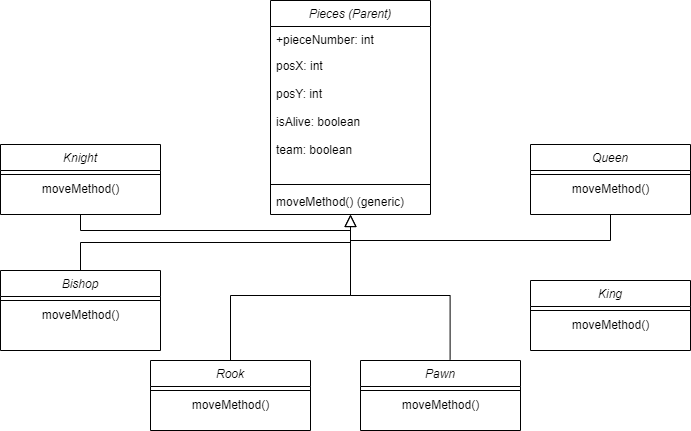

The diagram above was exported from draw.io. Its source (the exported page's mxGraphModel, read from the mxfile embedded in the PNG):
<mxGraphModel dx="1038" dy="548" grid="1" gridSize="10" guides="1" tooltips="1" connect="1" arrows="1" fold="1" page="1" pageScale="1" pageWidth="827" pageHeight="1169" math="0" shadow="0">
  <root>
    <mxCell id="WIyWlLk6GJQsqaUBKTNV-0" />
    <mxCell id="WIyWlLk6GJQsqaUBKTNV-1" parent="WIyWlLk6GJQsqaUBKTNV-0" />
    <mxCell id="zkfFHV4jXpPFQw0GAbJ--0" value="Pieces (Parent)" style="swimlane;fontStyle=2;align=center;verticalAlign=top;childLayout=stackLayout;horizontal=1;startSize=26;horizontalStack=0;resizeParent=1;resizeLast=0;collapsible=1;marginBottom=0;rounded=0;shadow=0;strokeWidth=1;" parent="WIyWlLk6GJQsqaUBKTNV-1" vertex="1">
      <mxGeometry x="360" y="30" width="160" height="214" as="geometry">
        <mxRectangle x="230" y="140" width="160" height="26" as="alternateBounds" />
      </mxGeometry>
    </mxCell>
    <mxCell id="zkfFHV4jXpPFQw0GAbJ--1" value="+pieceNumber: int" style="text;align=left;verticalAlign=top;spacingLeft=4;spacingRight=4;overflow=hidden;rotatable=0;points=[[0,0.5],[1,0.5]];portConstraint=eastwest;" parent="zkfFHV4jXpPFQw0GAbJ--0" vertex="1">
      <mxGeometry y="26" width="160" height="26" as="geometry" />
    </mxCell>
    <mxCell id="zkfFHV4jXpPFQw0GAbJ--3" value="posX: int&#10;&#10;posY: int&#10;&#10;isAlive: boolean&#10;&#10;team: boolean" style="text;align=left;verticalAlign=top;spacingLeft=4;spacingRight=4;overflow=hidden;rotatable=0;points=[[0,0.5],[1,0.5]];portConstraint=eastwest;rounded=0;shadow=0;html=0;" parent="zkfFHV4jXpPFQw0GAbJ--0" vertex="1">
      <mxGeometry y="52" width="160" height="128" as="geometry" />
    </mxCell>
    <mxCell id="zkfFHV4jXpPFQw0GAbJ--4" value="" style="line;html=1;strokeWidth=1;align=left;verticalAlign=middle;spacingTop=-1;spacingLeft=3;spacingRight=3;rotatable=0;labelPosition=right;points=[];portConstraint=eastwest;" parent="zkfFHV4jXpPFQw0GAbJ--0" vertex="1">
      <mxGeometry y="180" width="160" height="8" as="geometry" />
    </mxCell>
    <mxCell id="zkfFHV4jXpPFQw0GAbJ--5" value="moveMethod() (generic)" style="text;align=left;verticalAlign=top;spacingLeft=4;spacingRight=4;overflow=hidden;rotatable=0;points=[[0,0.5],[1,0.5]];portConstraint=eastwest;" parent="zkfFHV4jXpPFQw0GAbJ--0" vertex="1">
      <mxGeometry y="188" width="160" height="26" as="geometry" />
    </mxCell>
    <mxCell id="zkfFHV4jXpPFQw0GAbJ--12" value="" style="endArrow=block;endSize=10;endFill=0;shadow=0;strokeWidth=1;rounded=0;edgeStyle=elbowEdgeStyle;elbow=vertical;exitX=0.5;exitY=1;exitDx=0;exitDy=0;" parent="WIyWlLk6GJQsqaUBKTNV-1" source="mA5fjdvrGWNQiHXYQ77l-17" target="zkfFHV4jXpPFQw0GAbJ--0" edge="1">
      <mxGeometry width="160" relative="1" as="geometry">
        <mxPoint x="210" y="182.16666666666674" as="sourcePoint" />
        <mxPoint x="200" y="203" as="targetPoint" />
        <Array as="points">
          <mxPoint x="330" y="260" />
        </Array>
      </mxGeometry>
    </mxCell>
    <mxCell id="zkfFHV4jXpPFQw0GAbJ--13" value="Bishop" style="swimlane;fontStyle=2;align=center;verticalAlign=top;childLayout=stackLayout;horizontal=1;startSize=26;horizontalStack=0;resizeParent=1;resizeLast=0;collapsible=1;marginBottom=0;rounded=0;shadow=0;strokeWidth=1;" parent="WIyWlLk6GJQsqaUBKTNV-1" vertex="1">
      <mxGeometry x="90" y="300" width="160" height="80" as="geometry">
        <mxRectangle x="340" y="380" width="170" height="26" as="alternateBounds" />
      </mxGeometry>
    </mxCell>
    <mxCell id="zkfFHV4jXpPFQw0GAbJ--15" value="" style="line;html=1;strokeWidth=1;align=left;verticalAlign=middle;spacingTop=-1;spacingLeft=3;spacingRight=3;rotatable=0;labelPosition=right;points=[];portConstraint=eastwest;" parent="zkfFHV4jXpPFQw0GAbJ--13" vertex="1">
      <mxGeometry y="26" width="160" height="8" as="geometry" />
    </mxCell>
    <mxCell id="mA5fjdvrGWNQiHXYQ77l-3" value="moveMethod()" style="text;html=1;align=center;verticalAlign=middle;resizable=0;points=[];autosize=1;" vertex="1" parent="zkfFHV4jXpPFQw0GAbJ--13">
      <mxGeometry y="34" width="160" height="20" as="geometry" />
    </mxCell>
    <mxCell id="zkfFHV4jXpPFQw0GAbJ--16" value="" style="endArrow=block;endSize=10;endFill=0;shadow=0;strokeWidth=1;rounded=0;edgeStyle=elbowEdgeStyle;elbow=vertical;" parent="WIyWlLk6GJQsqaUBKTNV-1" source="zkfFHV4jXpPFQw0GAbJ--13" target="zkfFHV4jXpPFQw0GAbJ--0" edge="1">
      <mxGeometry width="160" relative="1" as="geometry">
        <mxPoint x="210" y="373" as="sourcePoint" />
        <mxPoint x="310" y="271" as="targetPoint" />
      </mxGeometry>
    </mxCell>
    <mxCell id="30hrKufsCKsSddFwFP2m-1" value="Rook" style="swimlane;fontStyle=2;align=center;verticalAlign=top;childLayout=stackLayout;horizontal=1;startSize=26;horizontalStack=0;resizeParent=1;resizeLast=0;collapsible=1;marginBottom=0;rounded=0;shadow=0;strokeWidth=1;" parent="WIyWlLk6GJQsqaUBKTNV-1" vertex="1">
      <mxGeometry x="240" y="390" width="160" height="70" as="geometry">
        <mxRectangle x="340" y="380" width="170" height="26" as="alternateBounds" />
      </mxGeometry>
    </mxCell>
    <mxCell id="30hrKufsCKsSddFwFP2m-3" value="" style="line;html=1;strokeWidth=1;align=left;verticalAlign=middle;spacingTop=-1;spacingLeft=3;spacingRight=3;rotatable=0;labelPosition=right;points=[];portConstraint=eastwest;" parent="30hrKufsCKsSddFwFP2m-1" vertex="1">
      <mxGeometry y="26" width="160" height="8" as="geometry" />
    </mxCell>
    <mxCell id="mA5fjdvrGWNQiHXYQ77l-2" value="moveMethod()" style="text;html=1;align=center;verticalAlign=middle;resizable=0;points=[];autosize=1;" vertex="1" parent="30hrKufsCKsSddFwFP2m-1">
      <mxGeometry y="34" width="160" height="20" as="geometry" />
    </mxCell>
    <mxCell id="30hrKufsCKsSddFwFP2m-4" value="Pawn" style="swimlane;fontStyle=2;align=center;verticalAlign=top;childLayout=stackLayout;horizontal=1;startSize=26;horizontalStack=0;resizeParent=1;resizeLast=0;collapsible=1;marginBottom=0;rounded=0;shadow=0;strokeWidth=1;" parent="WIyWlLk6GJQsqaUBKTNV-1" vertex="1">
      <mxGeometry x="450" y="390" width="160" height="70" as="geometry">
        <mxRectangle x="340" y="380" width="170" height="26" as="alternateBounds" />
      </mxGeometry>
    </mxCell>
    <mxCell id="30hrKufsCKsSddFwFP2m-6" value="" style="line;html=1;strokeWidth=1;align=left;verticalAlign=middle;spacingTop=-1;spacingLeft=3;spacingRight=3;rotatable=0;labelPosition=right;points=[];portConstraint=eastwest;" parent="30hrKufsCKsSddFwFP2m-4" vertex="1">
      <mxGeometry y="26" width="160" height="8" as="geometry" />
    </mxCell>
    <mxCell id="mA5fjdvrGWNQiHXYQ77l-5" value="moveMethod()" style="text;html=1;align=center;verticalAlign=middle;resizable=0;points=[];autosize=1;" vertex="1" parent="30hrKufsCKsSddFwFP2m-4">
      <mxGeometry y="34" width="160" height="20" as="geometry" />
    </mxCell>
    <mxCell id="30hrKufsCKsSddFwFP2m-18" value="" style="endArrow=none;html=1;exitX=0.56;exitY=-0.014;exitDx=0;exitDy=0;exitPerimeter=0;edgeStyle=elbowEdgeStyle;elbow=vertical;rounded=0;" parent="WIyWlLk6GJQsqaUBKTNV-1" source="30hrKufsCKsSddFwFP2m-4" edge="1">
      <mxGeometry width="50" height="50" relative="1" as="geometry">
        <mxPoint x="390" y="310" as="sourcePoint" />
        <mxPoint x="440" y="260" as="targetPoint" />
      </mxGeometry>
    </mxCell>
    <mxCell id="30hrKufsCKsSddFwFP2m-19" value="" style="endArrow=none;html=1;edgeStyle=elbowEdgeStyle;elbow=vertical;rounded=0;exitX=0.5;exitY=0;exitDx=0;exitDy=0;" parent="WIyWlLk6GJQsqaUBKTNV-1" source="30hrKufsCKsSddFwFP2m-1" edge="1">
      <mxGeometry width="50" height="50" relative="1" as="geometry">
        <mxPoint x="390" y="310" as="sourcePoint" />
        <mxPoint x="440" y="260" as="targetPoint" />
      </mxGeometry>
    </mxCell>
    <mxCell id="30hrKufsCKsSddFwFP2m-20" value="King" style="swimlane;fontStyle=2;align=center;verticalAlign=top;childLayout=stackLayout;horizontal=1;startSize=26;horizontalStack=0;resizeParent=1;resizeLast=0;collapsible=1;marginBottom=0;rounded=0;shadow=0;strokeWidth=1;" parent="WIyWlLk6GJQsqaUBKTNV-1" vertex="1">
      <mxGeometry x="620" y="310" width="160" height="70" as="geometry">
        <mxRectangle x="340" y="380" width="170" height="26" as="alternateBounds" />
      </mxGeometry>
    </mxCell>
    <mxCell id="30hrKufsCKsSddFwFP2m-22" value="" style="line;html=1;strokeWidth=1;align=left;verticalAlign=middle;spacingTop=-1;spacingLeft=3;spacingRight=3;rotatable=0;labelPosition=right;points=[];portConstraint=eastwest;" parent="30hrKufsCKsSddFwFP2m-20" vertex="1">
      <mxGeometry y="26" width="160" height="8" as="geometry" />
    </mxCell>
    <mxCell id="mA5fjdvrGWNQiHXYQ77l-6" value="moveMethod()" style="text;html=1;align=center;verticalAlign=middle;resizable=0;points=[];autosize=1;" vertex="1" parent="30hrKufsCKsSddFwFP2m-20">
      <mxGeometry y="34" width="160" height="20" as="geometry" />
    </mxCell>
    <mxCell id="30hrKufsCKsSddFwFP2m-23" value="Queen" style="swimlane;fontStyle=2;align=center;verticalAlign=top;childLayout=stackLayout;horizontal=1;startSize=26;horizontalStack=0;resizeParent=1;resizeLast=0;collapsible=1;marginBottom=0;rounded=0;shadow=0;strokeWidth=1;" parent="WIyWlLk6GJQsqaUBKTNV-1" vertex="1">
      <mxGeometry x="620" y="174" width="160" height="70" as="geometry">
        <mxRectangle x="340" y="380" width="170" height="26" as="alternateBounds" />
      </mxGeometry>
    </mxCell>
    <mxCell id="30hrKufsCKsSddFwFP2m-25" value="" style="line;html=1;strokeWidth=1;align=left;verticalAlign=middle;spacingTop=-1;spacingLeft=3;spacingRight=3;rotatable=0;labelPosition=right;points=[];portConstraint=eastwest;" parent="30hrKufsCKsSddFwFP2m-23" vertex="1">
      <mxGeometry y="26" width="160" height="8" as="geometry" />
    </mxCell>
    <mxCell id="mA5fjdvrGWNQiHXYQ77l-12" value="&lt;span style=&quot;text-align: left&quot;&gt;moveMethod()&lt;/span&gt;" style="text;html=1;align=center;verticalAlign=middle;resizable=0;points=[];autosize=1;" vertex="1" parent="30hrKufsCKsSddFwFP2m-23">
      <mxGeometry y="34" width="160" height="20" as="geometry" />
    </mxCell>
    <mxCell id="mA5fjdvrGWNQiHXYQ77l-8" value="" style="endArrow=none;html=1;rounded=0;edgeStyle=elbowEdgeStyle;elbow=vertical;exitX=0.5;exitY=1;exitDx=0;exitDy=0;" edge="1" parent="WIyWlLk6GJQsqaUBKTNV-1" source="30hrKufsCKsSddFwFP2m-23">
      <mxGeometry width="50" height="50" relative="1" as="geometry">
        <mxPoint x="720" y="226" as="sourcePoint" />
        <mxPoint x="440" y="270" as="targetPoint" />
        <Array as="points">
          <mxPoint x="440" y="270" />
          <mxPoint x="470" y="270" />
          <mxPoint x="470" y="270" />
        </Array>
      </mxGeometry>
    </mxCell>
    <mxCell id="mA5fjdvrGWNQiHXYQ77l-17" value="Knight" style="swimlane;fontStyle=2;align=center;verticalAlign=top;childLayout=stackLayout;horizontal=1;startSize=26;horizontalStack=0;resizeParent=1;resizeLast=0;collapsible=1;marginBottom=0;rounded=0;shadow=0;strokeWidth=1;" vertex="1" parent="WIyWlLk6GJQsqaUBKTNV-1">
      <mxGeometry x="90" y="174" width="160" height="70" as="geometry">
        <mxRectangle x="340" y="380" width="170" height="26" as="alternateBounds" />
      </mxGeometry>
    </mxCell>
    <mxCell id="mA5fjdvrGWNQiHXYQ77l-18" value="" style="line;html=1;strokeWidth=1;align=left;verticalAlign=middle;spacingTop=-1;spacingLeft=3;spacingRight=3;rotatable=0;labelPosition=right;points=[];portConstraint=eastwest;" vertex="1" parent="mA5fjdvrGWNQiHXYQ77l-17">
      <mxGeometry y="26" width="160" height="8" as="geometry" />
    </mxCell>
    <mxCell id="mA5fjdvrGWNQiHXYQ77l-19" value="&lt;span style=&quot;text-align: left&quot;&gt;moveMethod()&lt;/span&gt;" style="text;html=1;align=center;verticalAlign=middle;resizable=0;points=[];autosize=1;" vertex="1" parent="mA5fjdvrGWNQiHXYQ77l-17">
      <mxGeometry y="34" width="160" height="20" as="geometry" />
    </mxCell>
  </root>
</mxGraphModel>